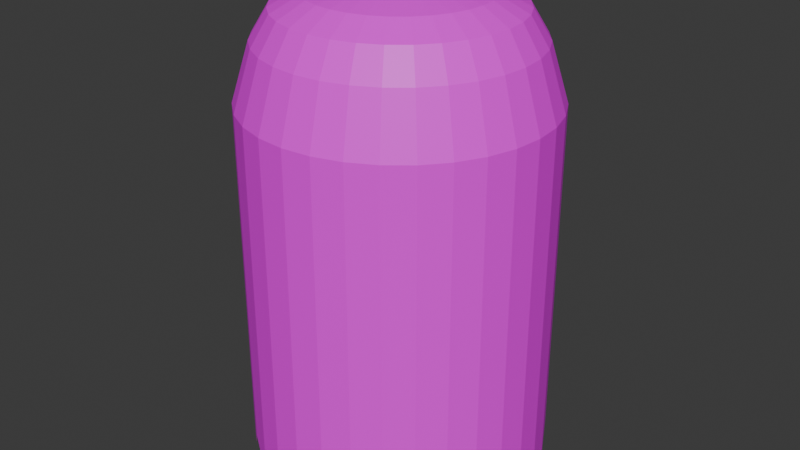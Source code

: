 # Source: ghost.blend  (saved by Blender 4.0.36; exported with 4.5.12 LTS)
import bpy
from mathutils import Matrix  # noqa: F401  (used for matrix-valued properties, if any)

bpy.ops.wm.read_factory_settings(use_empty=True)
scene = bpy.context.scene
scene.name = 'Scene'

# ---- collections
col_collection = bpy.data.collections.new('Collection'); scene.collection.children.link(col_collection)

# ---- images (referenced by path relative to the original .blend; pixels are not part of the script)
import os
ASSET_DIR = os.environ.get("B2B_ASSET_DIR", "")  # directory of the original .blend (textures are referenced by path, not embedded)
HERE = os.path.dirname(os.path.abspath(__file__))  # packed textures are extracted next to this script under _unpacked/

def load_image(name, relpath, width, height, colorspace="sRGB"):
    """Load a texture the original file referenced (path relative to the .blend, or extracted next to this script)."""
    p = next((c for c in (os.path.join(HERE, relpath), os.path.join(ASSET_DIR, relpath)) if relpath and os.path.exists(c)), "")
    if p:
        img = bpy.data.images.load(p, check_existing=True)
        img.name = name
    else:  # same state as the original file: an image datablock whose file is absent (Cycles renders it pink)
        img = bpy.data.images.new(name, width, height)
        img.source = "FILE"
        img.filepath = "//" + (relpath or name)
    img.colorspace_settings.name = colorspace
    return img
img_untitled = load_image('Untitled', 'ghost.png', 1024, 1024, 'sRGB')

# ---- materials (node trees are filled in below, after node groups)
mat_material = bpy.data.materials.new('Material')
mat_material.alpha_threshold = 0.0
mat_material.use_transparent_shadow = False
mat_material.roughness = 0.5
mat_material.line_color = (0.0, 0.0, 0.0, 1.0)

# ---- material node trees
mat_material.use_nodes = True; mat_material.node_tree.nodes.clear()
_N = mat_material.node_tree.nodes; _L = mat_material.node_tree.links
n0 = _N.new('ShaderNodeOutputMaterial'); n0.name = 'Material Output'; n0.location = (300, 300)
n1 = _N.new('ShaderNodeBsdfPrincipled'); n1.name = 'Principled BSDF'; n1.location = (10, 300)
n1.inputs[3].default_value = 1.45
n2 = _N.new('ShaderNodeTexImage'); n2.name = 'Image Texture'; n2.location = (-280, 280)
n2.image = img_untitled
_L.new(n1.outputs[0], n0.inputs[0])
_L.new(n2.outputs[0], n1.inputs[0])
n0.is_active_output = True

# ---- world
world_world = bpy.data.worlds.new('World'); scene.world = world_world
world_world.use_nodes = True; world_world.node_tree.nodes.clear()
_N = world_world.node_tree.nodes; _L = world_world.node_tree.links
n0 = _N.new('ShaderNodeOutputWorld'); n0.name = 'World Output'; n0.location = (300, 300)
n1 = _N.new('ShaderNodeBackground'); n1.name = 'Background'; n1.location = (10, 300)
n1.inputs[0].default_value = (0.05088, 0.05088, 0.05088, 1.0)
_L.new(n1.outputs[0], n0.inputs[0])
n0.is_active_output = True
world_world.color = (0.05088, 0.05088, 0.05088)
world_world.use_sun_shadow = False
world_world.sun_shadow_jitter_overblur = 0.0

# ---- meshes
me_cylinder = bpy.data.meshes.new('Cylinder')
me_cylinder.from_pydata([(0.0, 1.0, -1.205), (1.104e-08, 0.08821, 2.084), (0.1951, 0.9808, -1.0), (0.01721, 0.08651, 2.084), (0.3827, 0.9239, -1.205), (0.03376, 0.08149, 2.084), (0.5556, 0.8315, -1.0), (0.04901, 0.07334, 2.084), (0.7071, 0.7071, -1.205), (0.06237, 0.06237, 2.084), (0.8315, 0.5556, -1.0), (0.07334, 0.04901, 2.084), (0.9239, 0.3827, -1.205), (0.08149, 0.03376, 2.084), (0.9808, 0.1951, -1.0), (0.08651, 0.01721, 2.084), (1.0, 0.0, -1.205), (0.08821, 1.359e-08, 2.084), (0.9808, -0.1951, -1.0), (0.08651, -0.01721, 2.084), (0.9239, -0.3827, -1.205), (0.08149, -0.03376, 2.084), (0.8315, -0.5556, -1.0), (0.07334, -0.04901, 2.084), (0.7071, -0.7071, -1.205), (0.06237, -0.06237, 2.084), (0.5556, -0.8315, -1.0), (0.04901, -0.07334, 2.084), (0.3827, -0.9239, -1.205), (0.03376, -0.08149, 2.084), (0.1951, -0.9808, -1.0), (0.01721, -0.08651, 2.084), (0.0, -1.0, -1.205), (1.104e-08, -0.08821, 2.084), (-0.1951, -0.9808, -1.0), (-0.01721, -0.08651, 2.084), (-0.3827, -0.9239, -1.205), (-0.03376, -0.08149, 2.084), (-0.5556, -0.8315, -1.0), (-0.04901, -0.07334, 2.084), (-0.7071, -0.7071, -1.205), (-0.06237, -0.06237, 2.084), (-0.8315, -0.5556, -1.0), (-0.07334, -0.04901, 2.084), (-0.9239, -0.3827, -1.205), (-0.08149, -0.03376, 2.084), (-0.9808, -0.1951, -1.0), (-0.08651, -0.01721, 2.084), (-1.0, 0.0, -1.205), (-0.08821, 1.359e-08, 2.084), (-0.9808, 0.1951, -1.0), (-0.08651, 0.01721, 2.084), (-0.9239, 0.3827, -1.205), (-0.08149, 0.03376, 2.084), (-0.8315, 0.5556, -1.0), (-0.07334, 0.04901, 2.084), (-0.7071, 0.7071, -1.205), (-0.06237, 0.06237, 2.084), (-0.5556, 0.8315, -1.0), (-0.04901, 0.07334, 2.084), (-0.3827, 0.9239, -1.205), (-0.03376, 0.08149, 2.084), (-0.1951, 0.9808, -1.0), (-0.01721, 0.08651, 2.084), (0.0, 1.0, 0.5314), (0.1951, 0.9808, 0.5314), (0.3827, 0.9239, 0.5314), (0.5556, 0.8315, 0.5314), (0.7071, 0.7071, 0.5314), (0.8315, 0.5556, 0.5314), (0.9239, 0.3827, 0.5314), (0.9808, 0.1951, 0.5314), (1.0, 0.0, 0.5314), (0.9808, -0.1951, 0.5314), (0.9239, -0.3827, 0.5314), (0.8315, -0.5556, 0.5314), (0.7071, -0.7071, 0.5314), (0.5556, -0.8315, 0.5314), (0.3827, -0.9239, 0.5314), (0.1951, -0.9808, 0.5314), (0.0, -1.0, 0.5314), (-0.1951, -0.9808, 0.5314), (-0.3827, -0.9239, 0.5314), (-0.5556, -0.8315, 0.5314), (-0.7071, -0.7071, 0.5314), (-0.8315, -0.5556, 0.5314), (-0.9239, -0.3827, 0.5314), (-0.9808, -0.1951, 0.5314), (-1.0, 0.0, 0.5314), (-0.9808, 0.1951, 0.5314), (-0.9239, 0.3827, 0.5314), (-0.8315, 0.5556, 0.5314), (-0.7071, 0.7071, 0.5314), (-0.5556, 0.8315, 0.5314), (-0.3827, 0.9239, 0.5314), (-0.1951, 0.9808, 0.5314), (0.0, 1.0, 1.297), (0.1951, 0.9808, 1.297), (0.3827, 0.9239, 1.297), (0.5556, 0.8315, 1.297), (0.7071, 0.7071, 1.297), (0.8315, 0.5556, 1.297), (0.9239, 0.3827, 1.297), (0.9808, 0.1951, 1.297), (1.0, 0.0, 1.297), (0.9808, -0.1951, 1.297), (0.9239, -0.3827, 1.297), (0.8315, -0.5556, 1.297), (0.7071, -0.7071, 1.297), (0.5556, -0.8315, 1.297), (0.3827, -0.9239, 1.297), (0.1951, -0.9808, 1.297), (0.0, -1.0, 1.297), (-0.1951, -0.9808, 1.297), (-0.3827, -0.9239, 1.297), (-0.5556, -0.8315, 1.297), (-0.7071, -0.7071, 1.297), (-0.8315, -0.5556, 1.297), (-0.9239, -0.3827, 1.297), (-0.9808, -0.1951, 1.297), (-1.0, 0.0, 1.297), (-0.9808, 0.1951, 1.297), (-0.9239, 0.3827, 1.297), (-0.8315, 0.5556, 1.297), (-0.7071, 0.7071, 1.297), (-0.5556, 0.8315, 1.297), (-0.3827, 0.9239, 1.297), (-0.1951, 0.9808, 1.297), (1.425e-09, 0.8823, 1.68), (0.1721, 0.8654, 1.68), (0.3377, 0.8152, 1.68), (0.4902, 0.7336, 1.68), (0.6239, 0.6239, 1.68), (0.7336, 0.4902, 1.68), (0.8152, 0.3377, 1.68), (0.8654, 0.1721, 1.68), (0.8823, 1.753e-09, 1.68), (0.8654, -0.1721, 1.68), (0.8152, -0.3377, 1.68), (0.7336, -0.4902, 1.68), (0.6239, -0.6239, 1.68), (0.4902, -0.7336, 1.68), (0.3377, -0.8152, 1.68), (0.1721, -0.8654, 1.68), (1.425e-09, -0.8823, 1.68), (-0.1721, -0.8654, 1.68), (-0.3377, -0.8152, 1.68), (-0.4902, -0.7336, 1.68), (-0.6239, -0.6239, 1.68), (-0.7336, -0.4902, 1.68), (-0.8152, -0.3377, 1.68), (-0.8654, -0.1721, 1.68), (-0.8823, 1.753e-09, 1.68), (-0.8654, 0.1721, 1.68), (-0.8152, 0.3377, 1.68), (-0.7336, 0.4902, 1.68), (-0.6239, 0.6239, 1.68), (-0.4902, 0.7336, 1.68), (-0.3377, 0.8152, 1.68), (-0.1721, 0.8654, 1.68), (2.826e-09, 0.7666, 1.871), (0.1496, 0.7519, 1.871), (0.2934, 0.7082, 1.871), (0.4259, 0.6374, 1.871), (0.5421, 0.5421, 1.871), (0.6374, 0.4259, 1.871), (0.7082, 0.2934, 1.871), (0.7519, 0.1496, 1.871), (0.7666, 3.478e-09, 1.871), (0.7519, -0.1496, 1.871), (0.7082, -0.2934, 1.871), (0.6374, -0.4259, 1.871), (0.5421, -0.5421, 1.871), (0.4259, -0.6374, 1.871), (0.2934, -0.7082, 1.871), (0.1496, -0.7519, 1.871), (2.826e-09, -0.7666, 1.871), (-0.1496, -0.7519, 1.871), (-0.2934, -0.7082, 1.871), (-0.4259, -0.6374, 1.871), (-0.5421, -0.5421, 1.871), (-0.6374, -0.4259, 1.871), (-0.7082, -0.2934, 1.871), (-0.7519, -0.1496, 1.871), (-0.7666, 3.478e-09, 1.871), (-0.7519, 0.1496, 1.871), (-0.7082, 0.2934, 1.871), (-0.6374, 0.4259, 1.871), (-0.5421, 0.5421, 1.871), (-0.4259, 0.6374, 1.871), (-0.2934, 0.7082, 1.871), (-0.1496, 0.7519, 1.871), (4.997e-09, 0.5872, 1.967), (0.1146, 0.576, 1.967), (0.2247, 0.5425, 1.967), (0.3263, 0.4883, 1.967), (0.4152, 0.4152, 1.967), (0.4883, 0.3263, 1.967), (0.5425, 0.2247, 1.967), (0.576, 0.1146, 1.967), (0.5872, 6.15e-09, 1.967), (0.576, -0.1146, 1.967), (0.5425, -0.2247, 1.967), (0.4883, -0.3263, 1.967), (0.4152, -0.4152, 1.967), (0.3263, -0.4883, 1.967), (0.2247, -0.5425, 1.967), (0.1146, -0.576, 1.967), (4.997e-09, -0.5872, 1.967), (-0.1146, -0.576, 1.967), (-0.2247, -0.5425, 1.967), (-0.3263, -0.4883, 1.967), (-0.4152, -0.4152, 1.967), (-0.4883, -0.3263, 1.967), (-0.5425, -0.2247, 1.967), (-0.576, -0.1146, 1.967), (-0.5872, 6.15e-09, 1.967), (-0.576, 0.1146, 1.967), (-0.5425, 0.2247, 1.967), (-0.4883, 0.3263, 1.967), (-0.4152, 0.4152, 1.967), (-0.3263, 0.4883, 1.967), (-0.2247, 0.5425, 1.967), (-0.1146, 0.576, 1.967)], [], [(192, 1, 3, 193), (193, 3, 5, 194), (194, 5, 7, 195), (195, 7, 9, 196), (196, 9, 11, 197), (197, 11, 13, 198), (198, 13, 15, 199), (199, 15, 17, 200), (200, 17, 19, 201), (201, 19, 21, 202), (202, 21, 23, 203), (203, 23, 25, 204), (204, 25, 27, 205), (205, 27, 29, 206), (206, 29, 31, 207), (207, 31, 33, 208), (208, 33, 35, 209), (209, 35, 37, 210), (210, 37, 39, 211), (211, 39, 41, 212), (212, 41, 43, 213), (213, 43, 45, 214), (214, 45, 47, 215), (215, 47, 49, 216), (216, 49, 51, 217), (217, 51, 53, 218), (218, 53, 55, 219), (219, 55, 57, 220), (220, 57, 59, 221), (221, 59, 61, 222), (3, 1, 63, 61, 59, 57, 55, 53, 51, 49, 47, 45, 43, 41, 39, 37, 35, 33, 31, 29, 27, 25, 23, 21, 19, 17, 15, 13, 11, 9, 7, 5), (222, 61, 63, 223), (223, 63, 1, 192), (30, 46, 62), (62, 95, 64, 0), (60, 94, 95, 62), (58, 93, 94, 60), (56, 92, 93, 58), (54, 91, 92, 56), (52, 90, 91, 54), (50, 89, 90, 52), (48, 88, 89, 50), (46, 87, 88, 48), (44, 86, 87, 46), (42, 85, 86, 44), (40, 84, 85, 42), (38, 83, 84, 40), (36, 82, 83, 38), (34, 81, 82, 36), (32, 80, 81, 34), (30, 79, 80, 32), (28, 78, 79, 30), (26, 77, 78, 28), (24, 76, 77, 26), (22, 75, 76, 24), (20, 74, 75, 22), (18, 73, 74, 20), (16, 72, 73, 18), (14, 71, 72, 16), (12, 70, 71, 14), (10, 69, 70, 12), (8, 68, 69, 10), (6, 67, 68, 8), (4, 66, 67, 6), (2, 65, 66, 4), (0, 64, 65, 2), (95, 127, 96, 64), (94, 126, 127, 95), (93, 125, 126, 94), (92, 124, 125, 93), (91, 123, 124, 92), (90, 122, 123, 91), (89, 121, 122, 90), (88, 120, 121, 89), (87, 119, 120, 88), (86, 118, 119, 87), (85, 117, 118, 86), (84, 116, 117, 85), (83, 115, 116, 84), (82, 114, 115, 83), (81, 113, 114, 82), (80, 112, 113, 81), (79, 111, 112, 80), (78, 110, 111, 79), (77, 109, 110, 78), (76, 108, 109, 77), (75, 107, 108, 76), (74, 106, 107, 75), (73, 105, 106, 74), (72, 104, 105, 73), (71, 103, 104, 72), (70, 102, 103, 71), (69, 101, 102, 70), (68, 100, 101, 69), (67, 99, 100, 68), (66, 98, 99, 67), (65, 97, 98, 66), (64, 96, 97, 65), (127, 159, 128, 96), (126, 158, 159, 127), (125, 157, 158, 126), (124, 156, 157, 125), (123, 155, 156, 124), (122, 154, 155, 123), (121, 153, 154, 122), (120, 152, 153, 121), (119, 151, 152, 120), (118, 150, 151, 119), (117, 149, 150, 118), (116, 148, 149, 117), (115, 147, 148, 116), (114, 146, 147, 115), (113, 145, 146, 114), (112, 144, 145, 113), (111, 143, 144, 112), (110, 142, 143, 111), (109, 141, 142, 110), (108, 140, 141, 109), (107, 139, 140, 108), (106, 138, 139, 107), (105, 137, 138, 106), (104, 136, 137, 105), (103, 135, 136, 104), (102, 134, 135, 103), (101, 133, 134, 102), (100, 132, 133, 101), (99, 131, 132, 100), (98, 130, 131, 99), (97, 129, 130, 98), (96, 128, 129, 97), (159, 191, 160, 128), (158, 190, 191, 159), (157, 189, 190, 158), (156, 188, 189, 157), (155, 187, 188, 156), (154, 186, 187, 155), (153, 185, 186, 154), (152, 184, 185, 153), (151, 183, 184, 152), (150, 182, 183, 151), (149, 181, 182, 150), (148, 180, 181, 149), (147, 179, 180, 148), (146, 178, 179, 147), (145, 177, 178, 146), (144, 176, 177, 145), (143, 175, 176, 144), (142, 174, 175, 143), (141, 173, 174, 142), (140, 172, 173, 141), (139, 171, 172, 140), (138, 170, 171, 139), (137, 169, 170, 138), (136, 168, 169, 137), (135, 167, 168, 136), (134, 166, 167, 135), (133, 165, 166, 134), (132, 164, 165, 133), (131, 163, 164, 132), (130, 162, 163, 131), (129, 161, 162, 130), (128, 160, 161, 129), (191, 223, 192, 160), (190, 222, 223, 191), (189, 221, 222, 190), (188, 220, 221, 189), (187, 219, 220, 188), (186, 218, 219, 187), (185, 217, 218, 186), (184, 216, 217, 185), (183, 215, 216, 184), (182, 214, 215, 183), (181, 213, 214, 182), (180, 212, 213, 181), (179, 211, 212, 180), (178, 210, 211, 179), (177, 209, 210, 178), (176, 208, 209, 177), (175, 207, 208, 176), (174, 206, 207, 175), (173, 205, 206, 174), (172, 204, 205, 173), (171, 203, 204, 172), (170, 202, 203, 171), (169, 201, 202, 170), (168, 200, 201, 169), (167, 199, 200, 168), (166, 198, 199, 167), (165, 197, 198, 166), (164, 196, 197, 165), (163, 195, 196, 164), (162, 194, 195, 163), (161, 193, 194, 162), (160, 192, 193, 161), (62, 0, 2), (2, 4, 6), (6, 8, 10), (10, 12, 14), (14, 16, 18), (18, 20, 22), (22, 24, 26), (26, 28, 30), (30, 32, 34), (34, 36, 38), (38, 40, 42), (42, 44, 46), (46, 48, 50), (50, 52, 54), (54, 56, 58), (58, 60, 62), (62, 2, 14), (2, 6, 14), (6, 10, 14), (14, 18, 30), (18, 22, 30), (22, 26, 30), (30, 34, 46), (34, 38, 46), (38, 42, 46), (46, 50, 62), (50, 54, 62), (54, 58, 62), (62, 14, 30)])
_uv = me_cylinder.uv_layers.new(name='UVMap')
_uv.uv.foreach_set('vector', [0.7119, 0.526, 0.6673, 0.5216, 0.6673, 0.52, 0.7119, 0.5156, 0.7119, 0.5156, 0.6673, 0.52, 0.667, 0.5185, 0.7098, 0.5055, 0.7098, 0.5055, 0.667, 0.5185, 0.6664, 0.5171, 0.7059, 0.496, 0.7059, 0.496, 0.6664, 0.5171, 0.6656, 0.5158, 0.7002, 0.4874, 0.7002, 0.4874, 0.6656, 0.5158, 0.6645, 0.5147, 0.6929, 0.4801, 0.6929, 0.4801, 0.6645, 0.5147, 0.6632, 0.5138, 0.6843, 0.4744, 0.6843, 0.4744, 0.6632, 0.5138, 0.6618, 0.5132, 0.6747, 0.4704, 0.6747, 0.4704, 0.6618, 0.5132, 0.6602, 0.5129, 0.6646, 0.4684, 0.6646, 0.4684, 0.6602, 0.5129, 0.6587, 0.5129, 0.6543, 0.4684, 0.6543, 0.4684, 0.6587, 0.5129, 0.6572, 0.5132, 0.6442, 0.4704, 0.6442, 0.4704, 0.6572, 0.5132, 0.6557, 0.5138, 0.6346, 0.4744, 0.6346, 0.4744, 0.6557, 0.5138, 0.6544, 0.5147, 0.6261, 0.4801, 0.6261, 0.4801, 0.6544, 0.5147, 0.6534, 0.5158, 0.6188, 0.4874, 0.6188, 0.4874, 0.6534, 0.5158, 0.6525, 0.5171, 0.613, 0.496, 0.613, 0.496, 0.6525, 0.5171, 0.6519, 0.5185, 0.6091, 0.5055, 0.6091, 0.5055, 0.6519, 0.5185, 0.6516, 0.52, 0.6071, 0.5156, 0.6071, 0.5156, 0.6516, 0.52, 0.6516, 0.5216, 0.6071, 0.526, 0.6071, 0.526, 0.6516, 0.5216, 0.6519, 0.5231, 0.6091, 0.5361, 0.6091, 0.5361, 0.6519, 0.5231, 0.6525, 0.5245, 0.613, 0.5456, 0.613, 0.5456, 0.6525, 0.5245, 0.6534, 0.5258, 0.6188, 0.5542, 0.6188, 0.5542, 0.6534, 0.5258, 0.6544, 0.5269, 0.6261, 0.5615, 0.6261, 0.5615, 0.6544, 0.5269, 0.6557, 0.5278, 0.6346, 0.5672, 0.6346, 0.5672, 0.6557, 0.5278, 0.6572, 0.5284, 0.6442, 0.5712, 0.6442, 0.5712, 0.6572, 0.5284, 0.6587, 0.5287, 0.6543, 0.5732, 0.6543, 0.5732, 0.6587, 0.5287, 0.6602, 0.5287, 0.6646, 0.5732, 0.6646, 0.5732, 0.6602, 0.5287, 0.6618, 0.5284, 0.6747, 0.5712, 0.6747, 0.5712, 0.6618, 0.5284, 0.6632, 0.5278, 0.6843, 0.5672, 0.6843, 0.5672, 0.6632, 0.5278, 0.6645, 0.5269, 0.6929, 0.5615, 0.6929, 0.5615, 0.6645, 0.5269, 0.6656, 0.5258, 0.7002, 0.5542, 0.7002, 0.5542, 0.6656, 0.5258, 0.6664, 0.5245, 0.7059, 0.5456, 0.6673, 0.52, 0.6673, 0.5216, 0.667, 0.5231, 0.6664, 0.5245, 0.6656, 0.5258, 0.6645, 0.5269, 0.6632, 0.5278, 0.6618, 0.5284, 0.6602, 0.5287, 0.6587, 0.5287, 0.6572, 0.5284, 0.6557, 0.5278, 0.6544, 0.5269, 0.6534, 0.5258, 0.6525, 0.5245, 0.6519, 0.5231, 0.6516, 0.5216, 0.6516, 0.52, 0.6519, 0.5185, 0.6525, 0.5171, 0.6534, 0.5158, 0.6544, 0.5147, 0.6557, 0.5138, 0.6572, 0.5132, 0.6587, 0.5129, 0.6602, 0.5129, 0.6618, 0.5132, 0.6632, 0.5138, 0.6645, 0.5147, 0.6656, 0.5158, 0.6664, 0.5171, 0.667, 0.5185, 0.7059, 0.5456, 0.6664, 0.5245, 0.667, 0.5231, 0.7098, 0.5361, 0.7098, 0.5361, 0.667, 0.5231, 0.6673, 0.5216, 0.7119, 0.526, 0.2998, 0.5228, 0.4053, 0.4524, 0.4757, 0.5578, 0.1709, 0.7108, 0.1709, 0.5737, 0.1845, 0.5731, 0.1845, 0.7286, 0.1554, 0.7295, 0.1554, 0.5741, 0.1709, 0.5737, 0.1709, 0.7108, 0.1386, 0.7114, 0.1386, 0.5743, 0.1554, 0.5741, 0.1554, 0.7295, 0.1211, 0.7299, 0.1211, 0.5744, 0.1386, 0.5743, 0.1386, 0.7114, 0.1036, 0.7114, 0.1036, 0.5743, 0.1211, 0.5744, 0.1211, 0.7299, 0.08677, 0.7295, 0.08677, 0.5741, 0.1036, 0.5743, 0.1036, 0.7114, 0.07128, 0.7108, 0.07128, 0.5737, 0.08677, 0.5741, 0.08677, 0.7295, 0.05769, 0.7286, 0.05769, 0.5731, 0.07128, 0.5737, 0.07128, 0.7108, 0.4113, 0.3173, 0.4113, 0.1814, 0.4257, 0.18, 0.4257, 0.3341, 0.3951, 0.3365, 0.3951, 0.1823, 0.4113, 0.1814, 0.4113, 0.3173, 0.3779, 0.3188, 0.3779, 0.1828, 0.3951, 0.1823, 0.3951, 0.3365, 0.3604, 0.337, 0.3604, 0.1829, 0.3779, 0.1828, 0.3779, 0.3188, 0.3431, 0.3184, 0.3431, 0.1824, 0.3604, 0.1829, 0.3604, 0.337, 0.3268, 0.3357, 0.3268, 0.1815, 0.3431, 0.1824, 0.3431, 0.3184, 0.312, 0.3162, 0.312, 0.1802, 0.3268, 0.1815, 0.3268, 0.3357, 0.2994, 0.3327, 0.2994, 0.1785, 0.312, 0.1802, 0.312, 0.3162, 0.6548, 0.3162, 0.6548, 0.1802, 0.6674, 0.1785, 0.6674, 0.3327, 0.6401, 0.3357, 0.6401, 0.1815, 0.6548, 0.1802, 0.6548, 0.3162, 0.6238, 0.3184, 0.6238, 0.1824, 0.6401, 0.1815, 0.6401, 0.3357, 0.6065, 0.337, 0.6065, 0.1829, 0.6238, 0.1824, 0.6238, 0.3184, 0.5889, 0.3188, 0.5889, 0.1828, 0.6065, 0.1829, 0.6065, 0.337, 0.5717, 0.3365, 0.5717, 0.1823, 0.5889, 0.1828, 0.5889, 0.3188, 0.5556, 0.3173, 0.5556, 0.1814, 0.5717, 0.1823, 0.5717, 0.3365, 0.5411, 0.3341, 0.5411, 0.18, 0.5556, 0.1814, 0.5556, 0.3173, 0.1714, 0.3162, 0.1714, 0.1802, 0.184, 0.1785, 0.184, 0.3327, 0.1567, 0.3357, 0.1567, 0.1815, 0.1714, 0.1802, 0.1714, 0.3162, 0.1403, 0.3184, 0.1403, 0.1824, 0.1567, 0.1815, 0.1567, 0.3357, 0.1231, 0.337, 0.1231, 0.1829, 0.1403, 0.1824, 0.1403, 0.3184, 0.1055, 0.3188, 0.1055, 0.1828, 0.1231, 0.1829, 0.1231, 0.337, 0.0883, 0.3365, 0.0883, 0.1823, 0.1055, 0.1828, 0.1055, 0.3188, 0.07216, 0.3173, 0.07216, 0.1814, 0.0883, 0.1823, 0.0883, 0.3365, 0.05769, 0.3341, 0.05769, 0.18, 0.07216, 0.1814, 0.07216, 0.3173, 0.1709, 0.5737, 0.1709, 0.5051, 0.1845, 0.5046, 0.1845, 0.5731, 0.1554, 0.5741, 0.1554, 0.5055, 0.1709, 0.5051, 0.1709, 0.5737, 0.1386, 0.5743, 0.1386, 0.5058, 0.1554, 0.5055, 0.1554, 0.5741, 0.1211, 0.5744, 0.1211, 0.5059, 0.1386, 0.5058, 0.1386, 0.5743, 0.1036, 0.5743, 0.1036, 0.5058, 0.1211, 0.5059, 0.1211, 0.5744, 0.08677, 0.5741, 0.08677, 0.5055, 0.1036, 0.5058, 0.1036, 0.5743, 0.07128, 0.5737, 0.07128, 0.5051, 0.08677, 0.5055, 0.08677, 0.5741, 0.05769, 0.5731, 0.05769, 0.5046, 0.07128, 0.5051, 0.07128, 0.5737, 0.4113, 0.1814, 0.4113, 0.1134, 0.4257, 0.112, 0.4257, 0.18, 0.3951, 0.1823, 0.3951, 0.1143, 0.4113, 0.1134, 0.4113, 0.1814, 0.3779, 0.1828, 0.3779, 0.1149, 0.3951, 0.1143, 0.3951, 0.1823, 0.3604, 0.1829, 0.3604, 0.1149, 0.3779, 0.1149, 0.3779, 0.1828, 0.3431, 0.1824, 0.3431, 0.1144, 0.3604, 0.1149, 0.3604, 0.1829, 0.3268, 0.1815, 0.3268, 0.1136, 0.3431, 0.1144, 0.3431, 0.1824, 0.312, 0.1802, 0.312, 0.1122, 0.3268, 0.1136, 0.3268, 0.1815, 0.2994, 0.1785, 0.2994, 0.1105, 0.312, 0.1122, 0.312, 0.1802, 0.6548, 0.1802, 0.6548, 0.1122, 0.6674, 0.1105, 0.6674, 0.1785, 0.6401, 0.1815, 0.6401, 0.1136, 0.6548, 0.1122, 0.6548, 0.1802, 0.6238, 0.1824, 0.6238, 0.1144, 0.6401, 0.1136, 0.6401, 0.1815, 0.6065, 0.1829, 0.6065, 0.1149, 0.6238, 0.1144, 0.6238, 0.1824, 0.5889, 0.1828, 0.5889, 0.1149, 0.6065, 0.1149, 0.6065, 0.1829, 0.5717, 0.1823, 0.5717, 0.1143, 0.5889, 0.1149, 0.5889, 0.1828, 0.5556, 0.1814, 0.5556, 0.1134, 0.5717, 0.1143, 0.5717, 0.1823, 0.5411, 0.18, 0.5411, 0.112, 0.5556, 0.1134, 0.5556, 0.1814, 0.1714, 0.1802, 0.1714, 0.1122, 0.184, 0.1105, 0.184, 0.1785, 0.1567, 0.1815, 0.1567, 0.1136, 0.1714, 0.1122, 0.1714, 0.1802, 0.1403, 0.1824, 0.1403, 0.1144, 0.1567, 0.1136, 0.1567, 0.1815, 0.1231, 0.1829, 0.1231, 0.1149, 0.1403, 0.1144, 0.1403, 0.1824, 0.1055, 0.1828, 0.1055, 0.1149, 0.1231, 0.1149, 0.1231, 0.1829, 0.0883, 0.1823, 0.0883, 0.1143, 0.1055, 0.1149, 0.1055, 0.1828, 0.07216, 0.1814, 0.07216, 0.1134, 0.0883, 0.1143, 0.0883, 0.1823, 0.05769, 0.18, 0.05769, 0.112, 0.07216, 0.1134, 0.07216, 0.1814, 0.1709, 0.5051, 0.165, 0.4704, 0.177, 0.4699, 0.1845, 0.5046, 0.1554, 0.5055, 0.1513, 0.4708, 0.165, 0.4704, 0.1709, 0.5051, 0.1386, 0.5058, 0.1365, 0.471, 0.1513, 0.4708, 0.1554, 0.5055, 0.1211, 0.5059, 0.1211, 0.4711, 0.1365, 0.471, 0.1386, 0.5058, 0.1036, 0.5058, 0.1056, 0.471, 0.1211, 0.4711, 0.1211, 0.5059, 0.08677, 0.5055, 0.09081, 0.4708, 0.1056, 0.471, 0.1036, 0.5058, 0.07128, 0.5051, 0.07714, 0.4704, 0.09081, 0.4708, 0.08677, 0.5055, 0.05769, 0.5046, 0.06515, 0.4699, 0.07714, 0.4704, 0.07128, 0.5051, 0.4113, 0.1134, 0.4062, 0.07812, 0.4189, 0.07691, 0.4257, 0.112, 0.3951, 0.1143, 0.3919, 0.07897, 0.4062, 0.07812, 0.4113, 0.1134, 0.3779, 0.1149, 0.3768, 0.07942, 0.3919, 0.07897, 0.3951, 0.1143, 0.3604, 0.1149, 0.3612, 0.07945, 0.3768, 0.07942, 0.3779, 0.1149, 0.3431, 0.1144, 0.346, 0.07906, 0.3612, 0.07945, 0.3604, 0.1149, 0.3268, 0.1136, 0.3316, 0.07827, 0.346, 0.07906, 0.3431, 0.1144, 0.312, 0.1122, 0.3186, 0.0771, 0.3316, 0.07827, 0.3268, 0.1136, 0.2994, 0.1105, 0.3075, 0.07561, 0.3186, 0.0771, 0.312, 0.1122, 0.6548, 0.1122, 0.6483, 0.0771, 0.6594, 0.07561, 0.6674, 0.1105, 0.6401, 0.1136, 0.6353, 0.07827, 0.6483, 0.0771, 0.6548, 0.1122, 0.6238, 0.1144, 0.6208, 0.07906, 0.6353, 0.07827, 0.6401, 0.1136, 0.6065, 0.1149, 0.6056, 0.07945, 0.6208, 0.07906, 0.6238, 0.1144, 0.5889, 0.1149, 0.5901, 0.07942, 0.6056, 0.07945, 0.6065, 0.1149, 0.5717, 0.1143, 0.5749, 0.07897, 0.5901, 0.07942, 0.5889, 0.1149, 0.5556, 0.1134, 0.5607, 0.07812, 0.5749, 0.07897, 0.5717, 0.1143, 0.5411, 0.112, 0.5479, 0.07691, 0.5607, 0.07812, 0.5556, 0.1134, 0.1714, 0.1122, 0.1648, 0.0771, 0.176, 0.07561, 0.184, 0.1105, 0.1567, 0.1136, 0.1518, 0.07827, 0.1648, 0.0771, 0.1714, 0.1122, 0.1403, 0.1144, 0.1374, 0.07906, 0.1518, 0.07827, 0.1567, 0.1136, 0.1231, 0.1149, 0.1222, 0.07945, 0.1374, 0.07906, 0.1403, 0.1144, 0.1055, 0.1149, 0.1067, 0.07942, 0.1222, 0.07945, 0.1231, 0.1149, 0.0883, 0.1143, 0.09151, 0.07897, 0.1067, 0.07942, 0.1055, 0.1149, 0.07216, 0.1134, 0.07727, 0.07812, 0.09151, 0.07897, 0.0883, 0.1143, 0.05769, 0.112, 0.0645, 0.07691, 0.07727, 0.07812, 0.07216, 0.1134, 0.165, 0.4704, 0.1593, 0.4528, 0.1697, 0.4524, 0.177, 0.4699, 0.1513, 0.4708, 0.1474, 0.4531, 0.1593, 0.4528, 0.165, 0.4704, 0.1365, 0.471, 0.1345, 0.4533, 0.1474, 0.4531, 0.1513, 0.4708, 0.1211, 0.4711, 0.1211, 0.4534, 0.1345, 0.4533, 0.1365, 0.471, 0.1056, 0.471, 0.1077, 0.4533, 0.1211, 0.4534, 0.1211, 0.4711, 0.09081, 0.4708, 0.09478, 0.4531, 0.1077, 0.4533, 0.1056, 0.471, 0.07714, 0.4704, 0.0829, 0.4528, 0.09478, 0.4531, 0.09081, 0.4708, 0.06515, 0.4699, 0.07249, 0.4524, 0.0829, 0.4528, 0.07714, 0.4704, 0.4062, 0.07812, 0.4011, 0.05987, 0.4122, 0.05882, 0.4189, 0.07691, 0.3919, 0.07897, 0.3888, 0.06061, 0.4011, 0.05987, 0.4062, 0.07812, 0.3768, 0.07942, 0.3756, 0.061, 0.3888, 0.06061, 0.3919, 0.07897, 0.3612, 0.07945, 0.3621, 0.06102, 0.3756, 0.061, 0.3768, 0.07942, 0.346, 0.07906, 0.3489, 0.06069, 0.3621, 0.06102, 0.3612, 0.07945, 0.3316, 0.07827, 0.3364, 0.06, 0.3489, 0.06069, 0.346, 0.07906, 0.3186, 0.0771, 0.325, 0.05899, 0.3364, 0.06, 0.3316, 0.07827, 0.3075, 0.07561, 0.3154, 0.05769, 0.325, 0.05899, 0.3186, 0.0771, 0.6483, 0.0771, 0.6418, 0.05899, 0.6515, 0.05769, 0.6594, 0.07561, 0.6353, 0.07827, 0.6305, 0.06, 0.6418, 0.05899, 0.6483, 0.0771, 0.6208, 0.07906, 0.618, 0.06069, 0.6305, 0.06, 0.6353, 0.07827, 0.6056, 0.07945, 0.6047, 0.06102, 0.618, 0.06069, 0.6208, 0.07906, 0.5901, 0.07942, 0.5913, 0.061, 0.6047, 0.06102, 0.6056, 0.07945, 0.5749, 0.07897, 0.5781, 0.06061, 0.5913, 0.061, 0.5901, 0.07942, 0.5607, 0.07812, 0.5657, 0.05987, 0.5781, 0.06061, 0.5749, 0.07897, 0.5479, 0.07691, 0.5546, 0.05882, 0.5657, 0.05987, 0.5607, 0.07812, 0.1648, 0.0771, 0.1584, 0.05899, 0.168, 0.05769, 0.176, 0.07561, 0.1518, 0.07827, 0.1471, 0.06, 0.1584, 0.05899, 0.1648, 0.0771, 0.1374, 0.07906, 0.1346, 0.06069, 0.1471, 0.06, 0.1518, 0.07827, 0.1222, 0.07945, 0.1213, 0.06102, 0.1346, 0.06069, 0.1374, 0.07906, 0.1067, 0.07942, 0.1078, 0.061, 0.1213, 0.06102, 0.1222, 0.07945, 0.09151, 0.07897, 0.09466, 0.06061, 0.1078, 0.061, 0.1067, 0.07942, 0.07727, 0.07812, 0.08229, 0.05987, 0.09466, 0.06061, 0.09151, 0.07897, 0.0645, 0.07691, 0.07119, 0.05882, 0.08229, 0.05987, 0.07727, 0.07812, 0.7252, 0.5407, 0.7098, 0.5361, 0.7119, 0.526, 0.7279, 0.5275, 0.7201, 0.5532, 0.7059, 0.5456, 0.7098, 0.5361, 0.7252, 0.5407, 0.7126, 0.5644, 0.7002, 0.5542, 0.7059, 0.5456, 0.7201, 0.5532, 0.7031, 0.5739, 0.6929, 0.5615, 0.7002, 0.5542, 0.7126, 0.5644, 0.6919, 0.5814, 0.6843, 0.5672, 0.6929, 0.5615, 0.7031, 0.5739, 0.6794, 0.5866, 0.6747, 0.5712, 0.6843, 0.5672, 0.6919, 0.5814, 0.6662, 0.5892, 0.6646, 0.5732, 0.6747, 0.5712, 0.6794, 0.5866, 0.6527, 0.5892, 0.6543, 0.5732, 0.6646, 0.5732, 0.6662, 0.5892, 0.6395, 0.5866, 0.6442, 0.5712, 0.6543, 0.5732, 0.6527, 0.5892, 0.6271, 0.5814, 0.6346, 0.5672, 0.6442, 0.5712, 0.6395, 0.5866, 0.6159, 0.5739, 0.6261, 0.5615, 0.6346, 0.5672, 0.6271, 0.5814, 0.6063, 0.5644, 0.6188, 0.5542, 0.6261, 0.5615, 0.6159, 0.5739, 0.5989, 0.5532, 0.613, 0.5456, 0.6188, 0.5542, 0.6063, 0.5644, 0.5937, 0.5407, 0.6091, 0.5361, 0.613, 0.5456, 0.5989, 0.5532, 0.5911, 0.5275, 0.6071, 0.526, 0.6091, 0.5361, 0.5937, 0.5407, 0.5911, 0.5141, 0.6071, 0.5156, 0.6071, 0.526, 0.5911, 0.5275, 0.5937, 0.5008, 0.6091, 0.5055, 0.6071, 0.5156, 0.5911, 0.5141, 0.5989, 0.4884, 0.613, 0.496, 0.6091, 0.5055, 0.5937, 0.5008, 0.6063, 0.4772, 0.6188, 0.4874, 0.613, 0.496, 0.5989, 0.4884, 0.6159, 0.4677, 0.6261, 0.4801, 0.6188, 0.4874, 0.6063, 0.4772, 0.6271, 0.4602, 0.6346, 0.4744, 0.6261, 0.4801, 0.6159, 0.4677, 0.6395, 0.455, 0.6442, 0.4704, 0.6346, 0.4744, 0.6271, 0.4602, 0.6527, 0.4524, 0.6543, 0.4684, 0.6442, 0.4704, 0.6395, 0.455, 0.6662, 0.4524, 0.6646, 0.4684, 0.6543, 0.4684, 0.6527, 0.4524, 0.6794, 0.455, 0.6747, 0.4704, 0.6646, 0.4684, 0.6662, 0.4524, 0.6919, 0.4602, 0.6843, 0.4744, 0.6747, 0.4704, 0.6794, 0.455, 0.7031, 0.4677, 0.6929, 0.4801, 0.6843, 0.4744, 0.6919, 0.4602, 0.7126, 0.4772, 0.7002, 0.4874, 0.6929, 0.4801, 0.7031, 0.4677, 0.7201, 0.4884, 0.7059, 0.496, 0.7002, 0.4874, 0.7126, 0.4772, 0.7252, 0.5008, 0.7098, 0.5055, 0.7059, 0.496, 0.7201, 0.4884, 0.7279, 0.5141, 0.7119, 0.5156, 0.7098, 0.5055, 0.7252, 0.5008, 0.7279, 0.5275, 0.7119, 0.526, 0.7119, 0.5156, 0.7279, 0.5141, 0.9389, 0.07289, 0.9218, 0.08122, 0.9218, 0.05769, 0.8804, 0.7294, 0.858, 0.7294, 0.8616, 0.7046, 0.7426, 0.7394, 0.7247, 0.7223, 0.7426, 0.7046, 0.8045, 0.1984, 0.8064, 0.2237, 0.7828, 0.2237, 0.4528, 0.8843, 0.4528, 0.9087, 0.4332, 0.9027, 0.08121, 0.8674, 0.05769, 0.8703, 0.05769, 0.8452, 0.5911, 0.7046, 0.6093, 0.7221, 0.5911, 0.7395, 0.6063, 0.8549, 0.6093, 0.8798, 0.5856, 0.8798, 0.9423, 0.2217, 0.9218, 0.2217, 0.9288, 0.1984, 0.4568, 0.7689, 0.4332, 0.7689, 0.4351, 0.7436, 0.868, 0.4524, 0.868, 0.4777, 0.8432, 0.4769, 0.7469, 0.8548, 0.7469, 0.8799, 0.7247, 0.8767, 0.3178, 0.9123, 0.2982, 0.9182, 0.2982, 0.8939, 0.8064, 0.08301, 0.7828, 0.08301, 0.7847, 0.05769, 0.2998, 0.7436, 0.3178, 0.7614, 0.2998, 0.7785, 0.881, 0.8548, 0.8847, 0.8797, 0.8623, 0.8797, 0.4757, 0.5578, 0.4623, 0.5901, 0.3703, 0.6282, 0.4623, 0.5901, 0.4376, 0.6149, 0.3703, 0.6282, 0.4376, 0.6149, 0.4053, 0.6282, 0.3703, 0.6282, 0.3703, 0.6282, 0.338, 0.6149, 0.2998, 0.5228, 0.338, 0.6149, 0.3132, 0.5901, 0.2998, 0.5228, 0.3132, 0.5901, 0.2998, 0.5578, 0.2998, 0.5228, 0.2998, 0.5228, 0.3132, 0.4905, 0.4053, 0.4524, 0.3132, 0.4905, 0.338, 0.4658, 0.4053, 0.4524, 0.338, 0.4658, 0.3703, 0.4524, 0.4053, 0.4524, 0.4053, 0.4524, 0.4376, 0.4658, 0.4757, 0.5578, 0.4376, 0.4658, 0.4623, 0.4905, 0.4757, 0.5578, 0.4623, 0.4905, 0.4757, 0.5228, 0.4757, 0.5578, 0.4757, 0.5578, 0.3703, 0.6282, 0.2998, 0.5228])
me_cylinder.materials.append(mat_material)
me_cylinder.update()

# ---- objects
ob_cylinder = bpy.data.objects.new('Cylinder', me_cylinder)

# ---- transforms, parenting, visibility, modifiers, constraints
ob_cylinder.location = (0.0, 0.0, 0.0)

# ---- collection membership
col_collection.objects.link(ob_cylinder)

# ---- scene / render settings (as saved in the file)
scene.frame_start = 1; scene.frame_end = 250; scene.frame_set(1)
scene.render.engine = 'BLENDER_EEVEE_NEXT'
scene.cycles.sampling_pattern = 'TABULATED_SOBOL'
bpy.context.view_layer.update()

# ---- added for rendering (the .blend has no active camera and no usable light): camera, sun
cam_auto = bpy.data.cameras.new('AutoCamera')
cam_auto.lens = 50.0
cam_auto.sensor_width = 36.0
cam_auto.clip_end = 1000.0
ob_auto_camera = bpy.data.objects.new('AutoCamera', cam_auto)
scene.collection.objects.link(ob_auto_camera)
ob_auto_camera.location = (4.01344, -4.81613, 3.65042)
ob_auto_camera.rotation_euler = (1.09748, -7.21219e-08, 0.694738)
scene.camera = ob_auto_camera
light_auto_sun = bpy.data.lights.new('AutoSun', 'SUN')
light_auto_sun.energy = 3.0
light_auto_sun.angle = 0.0523599
ob_auto_sun = bpy.data.objects.new('AutoSun', light_auto_sun)
scene.collection.objects.link(ob_auto_sun)
ob_auto_sun.rotation_euler = (0.872665, 0.174533, 0.523599)
bpy.context.view_layer.update()
